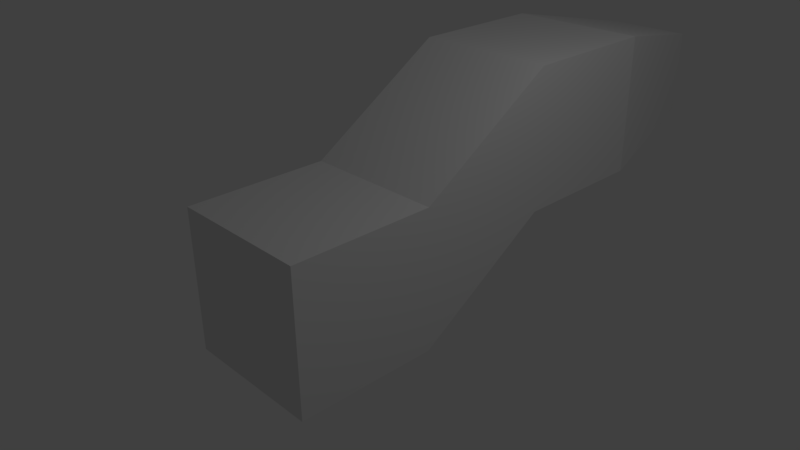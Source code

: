 # Source: course2_30_2.blend  (saved by Blender 2.77.0; exported with 4.5.12 LTS)
import bpy
from mathutils import Matrix  # noqa: F401  (used for matrix-valued properties, if any)

bpy.ops.wm.read_factory_settings(use_empty=True)
scene = bpy.context.scene
scene.name = 'Scene'

# ---- collections
col_collection_1 = bpy.data.collections.new('Collection 1'); scene.collection.children.link(col_collection_1)

# ---- materials (node trees are filled in below, after node groups)
mat_material = bpy.data.materials.new('Material')
mat_material.alpha_threshold = 0.0
mat_material.use_transparent_shadow = False
mat_material.roughness = 0.5
mat_material.line_color = (0.0, 0.0, 0.0, 1.0)

# ---- material node trees

# ---- world
world_world = bpy.data.worlds.new('World'); scene.world = world_world
world_world.color = (0.05088, 0.05088, 0.05088)
world_world.use_sun_shadow = False
world_world.sun_shadow_jitter_overblur = 0.0
world_world.cycles.sampling_method = 'MANUAL'

# ---- cameras
cam_camera = bpy.data.cameras.new('Camera')
cam_camera.clip_end = 100.0
cam_camera.lens = 35.0
cam_camera.sensor_width = 32.0
cam_camera.sensor_height = 18.0
cam_camera.ortho_scale = 7.314
cam_camera.dof.focus_distance = 0.0
cam_camera.dof.aperture_fstop = 128.0

# ---- lights
light_lamp = bpy.data.lights.new('Lamp', 'POINT')
light_lamp.transmission_factor = 0.0
light_lamp.cutoff_distance = 30.0
light_lamp.energy = 100.0
light_lamp.shadow_buffer_clip_start = 1.001
light_lamp.shadow_soft_size = 0.1
light_lamp.shadow_maximum_resolution = 0.006
light_lamp.use_absolute_resolution = True

# ---- meshes
me_cube_002 = bpy.data.meshes.new('Cube.002')
me_cube_002.from_pydata([(-1.0, -1.0, -1.0), (-1.0, -1.0, 1.0), (-0.6033, 1.0, -0.6033), (-0.6033, 1.0, 0.6033), (1.0, -1.0, -1.0), (1.0, -1.0, 1.0), (0.6033, 1.0, -0.6033), (0.6033, 1.0, 0.6033)], [], [(1, 3, 2, 0), (3, 7, 6, 2), (7, 5, 4, 6), (5, 1, 0, 4), (0, 2, 6, 4), (5, 7, 3, 1)])
me_cube_002.use_remesh_preserve_volume = False
me_cube_002.use_remesh_preserve_attributes = False
me_cube_002.use_mirror_vertex_groups = False
me_cube_002.update()
me_cube = bpy.data.meshes.new('Cube')
me_cube.from_pydata([(-1.0, 1.0, -1.0), (-1.0, 1.0, 1.0), (-1.0, 3.0, 0.2708), (-1.0, 3.0, 2.271), (1.0, 1.0, -1.0), (1.0, 1.0, 1.0), (1.0, 3.0, 0.2708), (1.0, 3.0, 2.271), (1.0, 1.0, -1.0), (1.0, -1.0, -1.0), (-1.0, -1.0, -1.0), (-1.0, 1.0, -1.0), (1.0, 1.0, 1.0), (1.0, -1.0, 1.0), (-1.0, -1.0, 1.0), (-1.0, 1.0, 1.0), (-1.0, 5.0, 0.2708), (-1.0, 5.0, 2.271), (1.0, 5.0, 0.2708), (1.0, 5.0, 2.271)], [], [(1, 3, 2, 0), (3, 7, 6, 2), (7, 5, 4, 6), (5, 1, 0, 4), (0, 2, 6, 4), (5, 7, 3, 1), (8, 9, 10, 11), (12, 15, 14, 13), (8, 12, 13, 9), (9, 13, 14, 10), (10, 14, 15, 11), (12, 8, 11, 15), (3, 17, 16, 2), (17, 19, 18, 16), (19, 7, 6, 18), (2, 16, 18, 6), (7, 19, 17, 3)])
me_cube.materials.append(mat_material)
me_cube.use_remesh_preserve_volume = False
me_cube.use_remesh_preserve_attributes = False
me_cube.use_mirror_vertex_groups = False
me_cube.update()

# ---- objects
ob_cube_001 = bpy.data.objects.new('Cube.001', me_cube_002)
ob_cube = bpy.data.objects.new('Cube', me_cube)
ob_lamp = bpy.data.objects.new('Lamp', light_lamp)
ob_camera = bpy.data.objects.new('Camera', cam_camera)

# ---- transforms, parenting, visibility, modifiers, constraints
ob_cube_001.location = (0.0, 5.0, 1.271)
ob_cube_001.lineart.crease_threshold = 0.0
ob_cube.location = (0.0, -1.0, 0.0)
ob_cube.lock_rotations_4d = False
ob_cube.empty_display_type = 'ARROWS'
ob_cube.lineart.crease_threshold = 0.0
ob_lamp.location = (4.076, 1.005, 5.904)
ob_lamp.rotation_euler = (0.6503, 0.05522, 1.866)
ob_lamp.lock_rotations_4d = False
ob_lamp.empty_display_type = 'ARROWS'
ob_lamp.color = (0.0, 0.0, 0.0, 0.0)
ob_lamp.lineart.crease_threshold = 0.0
ob_camera.location = (7.481, -6.508, 5.344)
ob_camera.rotation_euler = (1.109, 0.01082, 0.8149)
ob_camera.lock_rotations_4d = False
ob_camera.empty_display_type = 'ARROWS'
ob_camera.color = (0.0, 0.0, 0.0, 0.0)
ob_camera.display_type = 'WIRE'
ob_camera.lineart.crease_threshold = 0.0

# ---- collection membership
col_collection_1.objects.link(ob_cube_001)
col_collection_1.objects.link(ob_cube)
col_collection_1.objects.link(ob_lamp)
col_collection_1.objects.link(ob_camera)

# ---- scene / render settings (as saved in the file)
scene.camera = ob_camera
scene.frame_start = 1; scene.frame_end = 250; scene.frame_set(1)
scene.render.engine = 'BLENDER_EEVEE_NEXT'
scene.render.resolution_percentage = 50
scene.render.dither_intensity = 0.0
scene.cycles.use_denoising = False
scene.cycles.samples = 128
scene.cycles.sampling_pattern = 'TABULATED_SOBOL'
scene.cycles.light_sampling_threshold = 0.0
scene.cycles.use_adaptive_sampling = False
scene.cycles.use_light_tree = False
scene.cycles.blur_glossy = 0.0
scene.cycles.sample_clamp_indirect = 0.0
scene.view_settings.view_transform = 'Standard'
bpy.context.view_layer.update()
